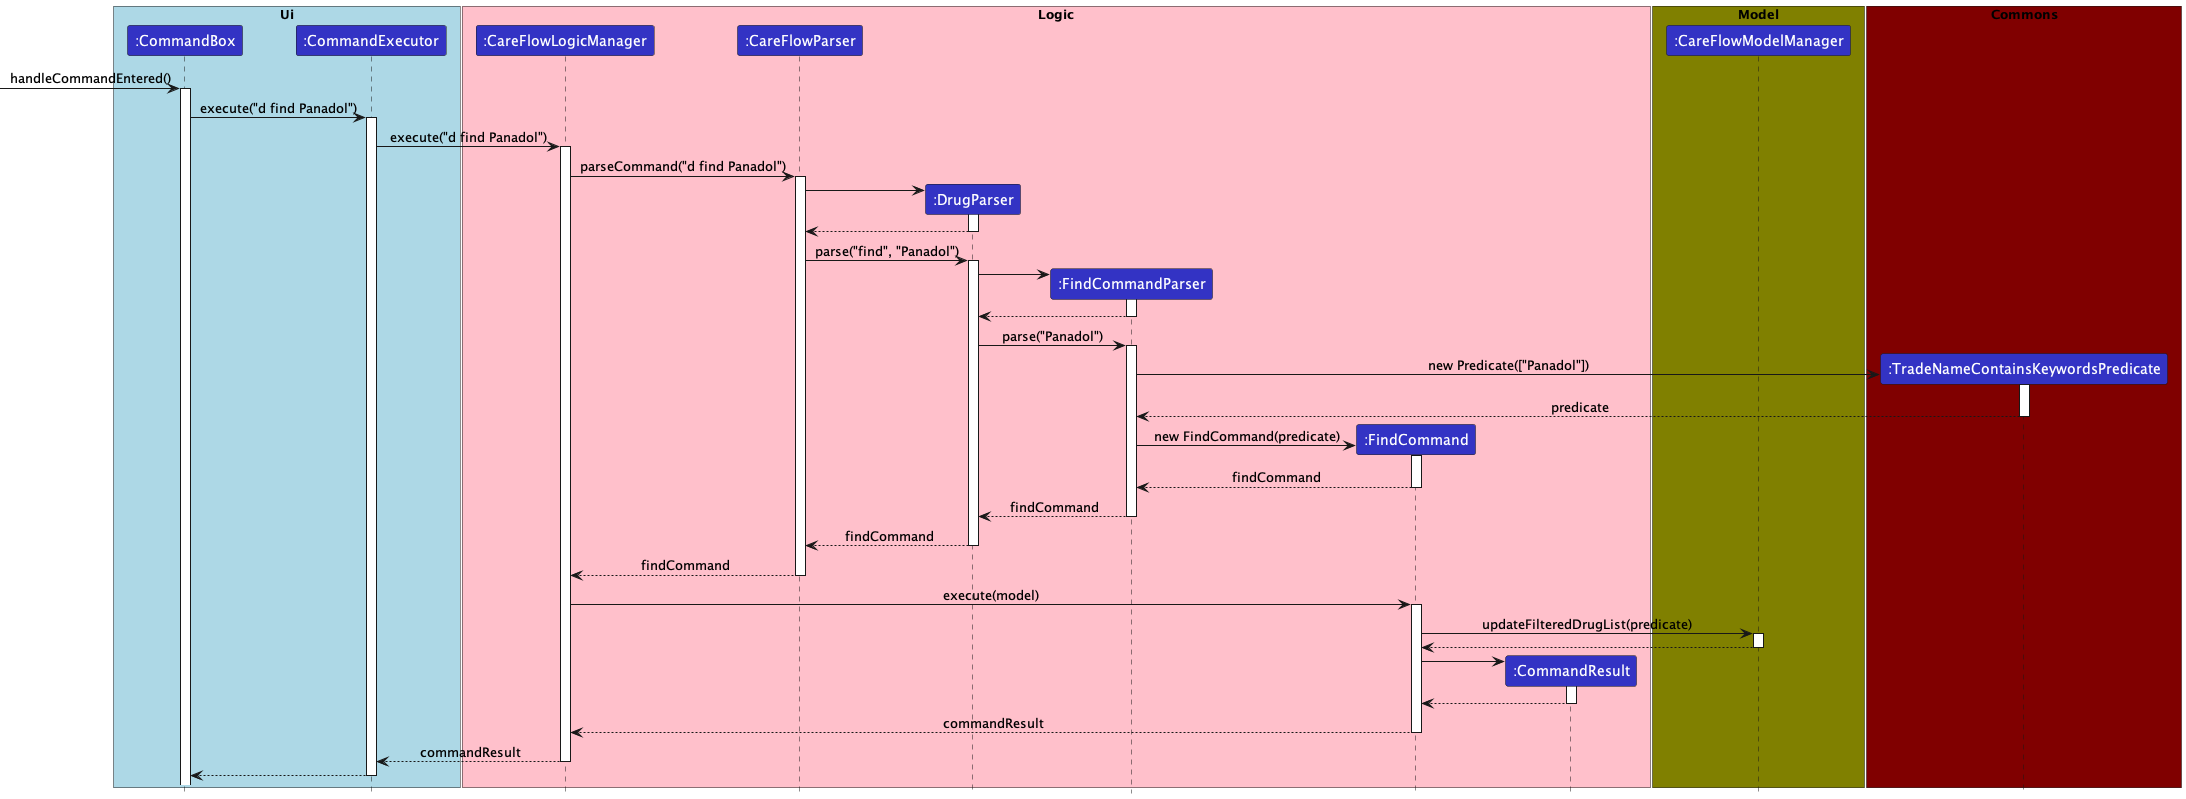

The diagram above was rendered by PlantUML. Its source (embedded in the PNG):
@startuml
!include style.puml
box "Ui" #LightBlue
participant ":CommandBox" as CommandBox LOGIC_COLOR
participant  ":CommandExecutor" as CommandExecutor LOGIC_COLOR
end box
box "Logic" #Pink
participant ":CareFlowLogicManager" as Logic LOGIC_COLOR
participant ":CareFlowParser" as CareFlowParser LOGIC_COLOR
participant ":DrugParser" as DrugParser LOGIC_COLOR
participant ":FindCommandParser" as FindCommandParser LOGIC_COLOR
participant ":FindCommand" as FindCommand LOGIC_COLOR
participant ":CommandResult" as CommandResult LOGIC_COLOR
end box
box "Model" #Olive
participant ":CareFlowModelManager" as Model LOGIC_COLOR
end box
box "Commons" #Maroon
participant ":TradeNameContainsKeywordsPredicate" as Predicate LOGIC_COLOR
end box
-> CommandBox: handleCommandEntered()
activate CommandBox
CommandBox -> CommandExecutor: execute("d find Panadol")
activate CommandExecutor
CommandExecutor -> Logic: execute("d find Panadol")
activate Logic
Logic -> CareFlowParser: parseCommand("d find Panadol")
activate CareFlowParser
create DrugParser
CareFlowParser -> DrugParser
activate DrugParser
DrugParser --> CareFlowParser
deactivate DrugParser
CareFlowParser -> DrugParser: parse("find", "Panadol")
activate DrugParser
create FindCommandParser
DrugParser -> FindCommandParser
activate FindCommandParser
FindCommandParser --> DrugParser
deactivate FindCommandParser
DrugParser -> FindCommandParser: parse("Panadol")
activate FindCommandParser
create Predicate
FindCommandParser -> Predicate: new Predicate(["Panadol"])
activate Predicate
Predicate --> FindCommandParser: predicate
deactivate Predicate
create FindCommand
FindCommandParser -> FindCommand: new FindCommand(predicate)
activate FindCommand
FindCommand --> FindCommandParser: findCommand
deactivate FindCommand
FindCommandParser --> DrugParser: findCommand
deactivate FindCommandParser
DrugParser --> CareFlowParser: findCommand
deactivate DrugParser
CareFlowParser --> Logic: findCommand
deactivate CareFlowParser
Logic -> FindCommand: execute(model)
activate FindCommand
FindCommand -> Model:updateFilteredDrugList(predicate)
activate Model
Model --> FindCommand
deactivate Model
create CommandResult
FindCommand -> CommandResult
activate CommandResult
CommandResult --> FindCommand
deactivate CommandResult
FindCommand --> Logic: commandResult
deactivate FindCommand
Logic --> CommandExecutor: commandResult
deactivate Logic
CommandExecutor --> CommandBox
deactivate CommandExecutor
@enduml